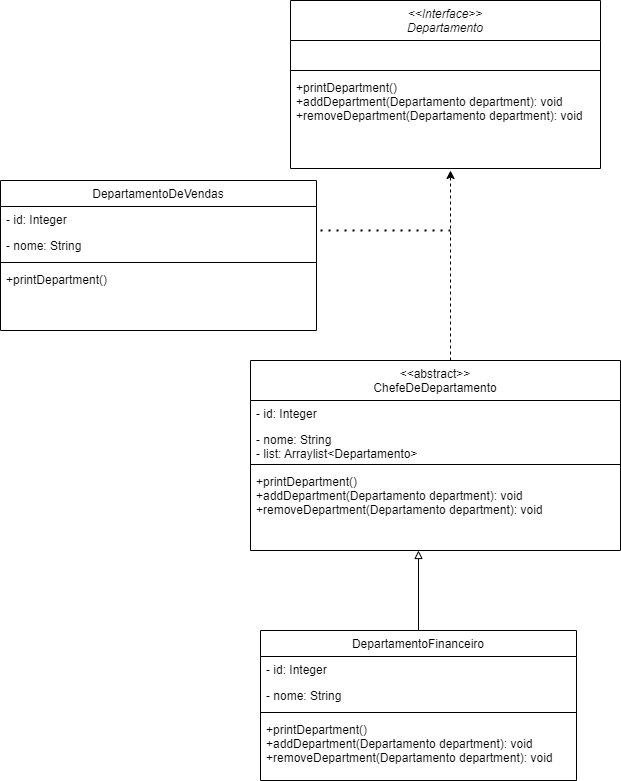

The diagram above was exported from draw.io. Its source (the exported page's mxGraphModel, read from the mxfile embedded in the PNG):
<mxGraphModel dx="1102" dy="1750" grid="1" gridSize="10" guides="1" tooltips="1" connect="1" arrows="1" fold="1" page="1" pageScale="1" pageWidth="827" pageHeight="1169" math="0" shadow="0">
  <root>
    <mxCell id="WIyWlLk6GJQsqaUBKTNV-0" />
    <mxCell id="WIyWlLk6GJQsqaUBKTNV-1" parent="WIyWlLk6GJQsqaUBKTNV-0" />
    <mxCell id="zkfFHV4jXpPFQw0GAbJ--0" value="&lt;&lt;Interface&gt;&gt;&#10;Departamento" style="swimlane;fontStyle=2;align=center;verticalAlign=top;childLayout=stackLayout;horizontal=1;startSize=40;horizontalStack=0;resizeParent=1;resizeLast=0;collapsible=1;marginBottom=0;rounded=0;shadow=0;strokeWidth=1;" parent="WIyWlLk6GJQsqaUBKTNV-1" vertex="1">
      <mxGeometry x="320" y="-430" width="310" height="168" as="geometry">
        <mxRectangle x="230" y="140" width="160" height="26" as="alternateBounds" />
      </mxGeometry>
    </mxCell>
    <mxCell id="zkfFHV4jXpPFQw0GAbJ--2" value="  " style="text;align=left;verticalAlign=top;spacingLeft=4;spacingRight=4;overflow=hidden;rotatable=0;points=[[0,0.5],[1,0.5]];portConstraint=eastwest;rounded=0;shadow=0;html=0;" parent="zkfFHV4jXpPFQw0GAbJ--0" vertex="1">
      <mxGeometry y="40" width="310" height="26" as="geometry" />
    </mxCell>
    <mxCell id="zkfFHV4jXpPFQw0GAbJ--4" value="" style="line;html=1;strokeWidth=1;align=left;verticalAlign=middle;spacingTop=-1;spacingLeft=3;spacingRight=3;rotatable=0;labelPosition=right;points=[];portConstraint=eastwest;" parent="zkfFHV4jXpPFQw0GAbJ--0" vertex="1">
      <mxGeometry y="66" width="310" height="8" as="geometry" />
    </mxCell>
    <mxCell id="zkfFHV4jXpPFQw0GAbJ--5" value="+printDepartment()&#10;+addDepartment(Departamento department): void&#10;+removeDepartment(Departamento department): void" style="text;align=left;verticalAlign=top;spacingLeft=4;spacingRight=4;overflow=hidden;rotatable=0;points=[[0,0.5],[1,0.5]];portConstraint=eastwest;" parent="zkfFHV4jXpPFQw0GAbJ--0" vertex="1">
      <mxGeometry y="74" width="310" height="86" as="geometry" />
    </mxCell>
    <mxCell id="zkfFHV4jXpPFQw0GAbJ--6" value="&lt;&lt;abstract&gt;&gt;&#10;ChefeDeDepartamento" style="swimlane;fontStyle=0;align=center;verticalAlign=top;childLayout=stackLayout;horizontal=1;startSize=40;horizontalStack=0;resizeParent=1;resizeLast=0;collapsible=1;marginBottom=0;rounded=0;shadow=0;strokeWidth=1;" parent="WIyWlLk6GJQsqaUBKTNV-1" vertex="1">
      <mxGeometry x="280" y="-70" width="370" height="190" as="geometry">
        <mxRectangle x="130" y="380" width="160" height="26" as="alternateBounds" />
      </mxGeometry>
    </mxCell>
    <mxCell id="zkfFHV4jXpPFQw0GAbJ--7" value="- id: Integer" style="text;align=left;verticalAlign=top;spacingLeft=4;spacingRight=4;overflow=hidden;rotatable=0;points=[[0,0.5],[1,0.5]];portConstraint=eastwest;" parent="zkfFHV4jXpPFQw0GAbJ--6" vertex="1">
      <mxGeometry y="40" width="370" height="26" as="geometry" />
    </mxCell>
    <mxCell id="zkfFHV4jXpPFQw0GAbJ--8" value="- nome: String&#10;- list: Arraylist&lt;Departamento&gt;&#10;" style="text;align=left;verticalAlign=top;spacingLeft=4;spacingRight=4;overflow=hidden;rotatable=0;points=[[0,0.5],[1,0.5]];portConstraint=eastwest;rounded=0;shadow=0;html=0;" parent="zkfFHV4jXpPFQw0GAbJ--6" vertex="1">
      <mxGeometry y="66" width="370" height="34" as="geometry" />
    </mxCell>
    <mxCell id="zkfFHV4jXpPFQw0GAbJ--9" value="" style="line;html=1;strokeWidth=1;align=left;verticalAlign=middle;spacingTop=-1;spacingLeft=3;spacingRight=3;rotatable=0;labelPosition=right;points=[];portConstraint=eastwest;" parent="zkfFHV4jXpPFQw0GAbJ--6" vertex="1">
      <mxGeometry y="100" width="370" height="8" as="geometry" />
    </mxCell>
    <mxCell id="zkfFHV4jXpPFQw0GAbJ--11" value="+printDepartment()&#10;+addDepartment(Departamento department): void&#10;+removeDepartment(Departamento department): void&#10;" style="text;align=left;verticalAlign=top;spacingLeft=4;spacingRight=4;overflow=hidden;rotatable=0;points=[[0,0.5],[1,0.5]];portConstraint=eastwest;" parent="zkfFHV4jXpPFQw0GAbJ--6" vertex="1">
      <mxGeometry y="108" width="370" height="62" as="geometry" />
    </mxCell>
    <mxCell id="zkfFHV4jXpPFQw0GAbJ--17" value="DepartamentoDeVendas" style="swimlane;fontStyle=0;align=center;verticalAlign=top;childLayout=stackLayout;horizontal=1;startSize=26;horizontalStack=0;resizeParent=1;resizeLast=0;collapsible=1;marginBottom=0;rounded=0;shadow=0;strokeWidth=1;" parent="WIyWlLk6GJQsqaUBKTNV-1" vertex="1">
      <mxGeometry x="30" y="-250" width="316" height="150" as="geometry">
        <mxRectangle x="550" y="140" width="160" height="26" as="alternateBounds" />
      </mxGeometry>
    </mxCell>
    <mxCell id="zkfFHV4jXpPFQw0GAbJ--18" value="- id: Integer" style="text;align=left;verticalAlign=top;spacingLeft=4;spacingRight=4;overflow=hidden;rotatable=0;points=[[0,0.5],[1,0.5]];portConstraint=eastwest;" parent="zkfFHV4jXpPFQw0GAbJ--17" vertex="1">
      <mxGeometry y="26" width="316" height="26" as="geometry" />
    </mxCell>
    <mxCell id="zkfFHV4jXpPFQw0GAbJ--19" value="- nome: String&#10;" style="text;align=left;verticalAlign=top;spacingLeft=4;spacingRight=4;overflow=hidden;rotatable=0;points=[[0,0.5],[1,0.5]];portConstraint=eastwest;rounded=0;shadow=0;html=0;" parent="zkfFHV4jXpPFQw0GAbJ--17" vertex="1">
      <mxGeometry y="52" width="316" height="26" as="geometry" />
    </mxCell>
    <mxCell id="zkfFHV4jXpPFQw0GAbJ--23" value="" style="line;html=1;strokeWidth=1;align=left;verticalAlign=middle;spacingTop=-1;spacingLeft=3;spacingRight=3;rotatable=0;labelPosition=right;points=[];portConstraint=eastwest;" parent="zkfFHV4jXpPFQw0GAbJ--17" vertex="1">
      <mxGeometry y="78" width="316" height="8" as="geometry" />
    </mxCell>
    <mxCell id="zkfFHV4jXpPFQw0GAbJ--24" value="+printDepartment()&#10;" style="text;align=left;verticalAlign=top;spacingLeft=4;spacingRight=4;overflow=hidden;rotatable=0;points=[[0,0.5],[1,0.5]];portConstraint=eastwest;" parent="zkfFHV4jXpPFQw0GAbJ--17" vertex="1">
      <mxGeometry y="86" width="316" height="54" as="geometry" />
    </mxCell>
    <mxCell id="Y2uDsIogH0DGoUAFlsQA-0" value="DepartamentoFinanceiro" style="swimlane;fontStyle=0;align=center;verticalAlign=top;childLayout=stackLayout;horizontal=1;startSize=26;horizontalStack=0;resizeParent=1;resizeLast=0;collapsible=1;marginBottom=0;rounded=0;shadow=0;strokeWidth=1;" vertex="1" parent="WIyWlLk6GJQsqaUBKTNV-1">
      <mxGeometry x="290" y="200" width="316" height="150" as="geometry">
        <mxRectangle x="550" y="140" width="160" height="26" as="alternateBounds" />
      </mxGeometry>
    </mxCell>
    <mxCell id="Y2uDsIogH0DGoUAFlsQA-1" value="- id: Integer" style="text;align=left;verticalAlign=top;spacingLeft=4;spacingRight=4;overflow=hidden;rotatable=0;points=[[0,0.5],[1,0.5]];portConstraint=eastwest;" vertex="1" parent="Y2uDsIogH0DGoUAFlsQA-0">
      <mxGeometry y="26" width="316" height="26" as="geometry" />
    </mxCell>
    <mxCell id="Y2uDsIogH0DGoUAFlsQA-2" value="- nome: String&#10;" style="text;align=left;verticalAlign=top;spacingLeft=4;spacingRight=4;overflow=hidden;rotatable=0;points=[[0,0.5],[1,0.5]];portConstraint=eastwest;rounded=0;shadow=0;html=0;" vertex="1" parent="Y2uDsIogH0DGoUAFlsQA-0">
      <mxGeometry y="52" width="316" height="26" as="geometry" />
    </mxCell>
    <mxCell id="Y2uDsIogH0DGoUAFlsQA-3" value="" style="line;html=1;strokeWidth=1;align=left;verticalAlign=middle;spacingTop=-1;spacingLeft=3;spacingRight=3;rotatable=0;labelPosition=right;points=[];portConstraint=eastwest;" vertex="1" parent="Y2uDsIogH0DGoUAFlsQA-0">
      <mxGeometry y="78" width="316" height="8" as="geometry" />
    </mxCell>
    <mxCell id="Y2uDsIogH0DGoUAFlsQA-4" value="+printDepartment()&#10;+addDepartment(Departamento department): void&#10;+removeDepartment(Departamento department): void&#10;" style="text;align=left;verticalAlign=top;spacingLeft=4;spacingRight=4;overflow=hidden;rotatable=0;points=[[0,0.5],[1,0.5]];portConstraint=eastwest;" vertex="1" parent="Y2uDsIogH0DGoUAFlsQA-0">
      <mxGeometry y="86" width="316" height="54" as="geometry" />
    </mxCell>
    <mxCell id="Y2uDsIogH0DGoUAFlsQA-5" value="" style="endArrow=classic;html=1;rounded=0;dashed=1;" edge="1" parent="WIyWlLk6GJQsqaUBKTNV-1">
      <mxGeometry width="50" height="50" relative="1" as="geometry">
        <mxPoint x="480" y="-70" as="sourcePoint" />
        <mxPoint x="480" y="-260" as="targetPoint" />
      </mxGeometry>
    </mxCell>
    <mxCell id="Y2uDsIogH0DGoUAFlsQA-6" value="" style="endArrow=none;dashed=1;html=1;dashPattern=1 3;strokeWidth=2;rounded=0;" edge="1" parent="WIyWlLk6GJQsqaUBKTNV-1">
      <mxGeometry width="50" height="50" relative="1" as="geometry">
        <mxPoint x="350" y="-200" as="sourcePoint" />
        <mxPoint x="480" y="-200" as="targetPoint" />
        <Array as="points">
          <mxPoint x="360" y="-200" />
        </Array>
      </mxGeometry>
    </mxCell>
    <mxCell id="Y2uDsIogH0DGoUAFlsQA-7" value="" style="endArrow=block;html=1;rounded=0;exitX=0.5;exitY=0;exitDx=0;exitDy=0;endFill=0;" edge="1" parent="WIyWlLk6GJQsqaUBKTNV-1" source="Y2uDsIogH0DGoUAFlsQA-0">
      <mxGeometry width="50" height="50" relative="1" as="geometry">
        <mxPoint x="450" y="180" as="sourcePoint" />
        <mxPoint x="448" y="120" as="targetPoint" />
      </mxGeometry>
    </mxCell>
  </root>
</mxGraphModel>